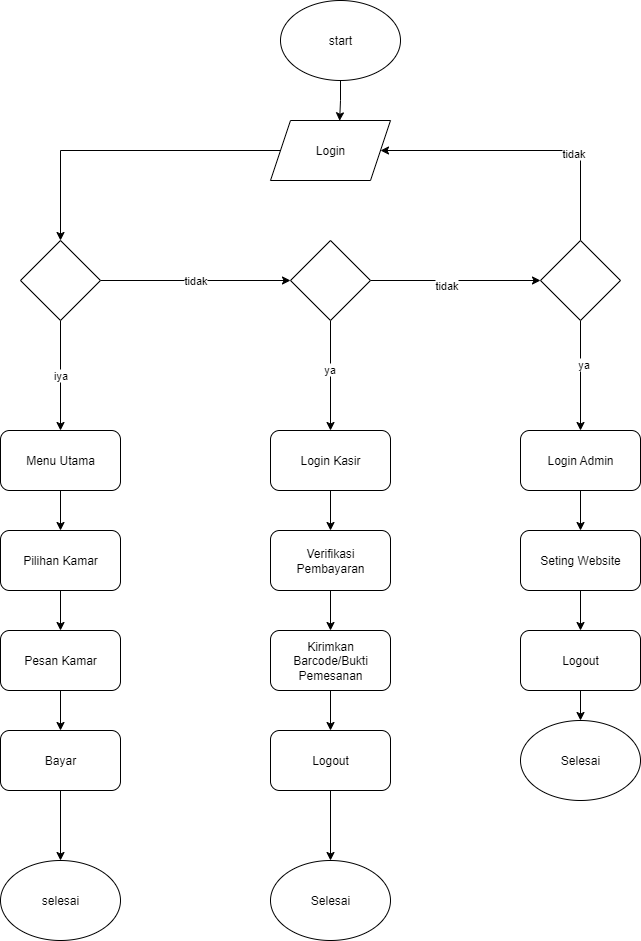

The diagram above was exported from draw.io. Its source (the exported page's mxGraphModel, read from the mxfile embedded in the PNG):
<mxGraphModel dx="1737" dy="1013" grid="1" gridSize="10" guides="1" tooltips="1" connect="1" arrows="1" fold="1" page="1" pageScale="1" pageWidth="850" pageHeight="1100" math="0" shadow="0">
  <root>
    <mxCell id="0" />
    <mxCell id="1" parent="0" />
    <mxCell id="0tehp4zVGJ6giMGw-Xu6-1" value="Selesai" style="ellipse;whiteSpace=wrap;html=1;" vertex="1" parent="1">
      <mxGeometry x="650" y="750" width="120" height="80" as="geometry" />
    </mxCell>
    <mxCell id="0tehp4zVGJ6giMGw-Xu6-2" value="Selesai" style="ellipse;whiteSpace=wrap;html=1;" vertex="1" parent="1">
      <mxGeometry x="400" y="890" width="120" height="80" as="geometry" />
    </mxCell>
    <mxCell id="0tehp4zVGJ6giMGw-Xu6-3" style="edgeStyle=orthogonalEdgeStyle;rounded=0;orthogonalLoop=1;jettySize=auto;html=1;entryX=0.5;entryY=0;entryDx=0;entryDy=0;" edge="1" parent="1" source="0tehp4zVGJ6giMGw-Xu6-4" target="0tehp4zVGJ6giMGw-Xu6-7">
      <mxGeometry relative="1" as="geometry" />
    </mxCell>
    <mxCell id="0tehp4zVGJ6giMGw-Xu6-4" value="Login" style="shape=parallelogram;perimeter=parallelogramPerimeter;whiteSpace=wrap;html=1;fixedSize=1;" vertex="1" parent="1">
      <mxGeometry x="400" y="150" width="120" height="60" as="geometry" />
    </mxCell>
    <mxCell id="0tehp4zVGJ6giMGw-Xu6-5" value="iya" style="edgeStyle=orthogonalEdgeStyle;rounded=0;orthogonalLoop=1;jettySize=auto;html=1;entryX=0.5;entryY=0;entryDx=0;entryDy=0;" edge="1" parent="1" source="0tehp4zVGJ6giMGw-Xu6-7" target="0tehp4zVGJ6giMGw-Xu6-9">
      <mxGeometry relative="1" as="geometry">
        <mxPoint x="80" y="450" as="targetPoint" />
      </mxGeometry>
    </mxCell>
    <mxCell id="0tehp4zVGJ6giMGw-Xu6-6" value="tidak" style="edgeStyle=orthogonalEdgeStyle;rounded=0;orthogonalLoop=1;jettySize=auto;html=1;entryX=0;entryY=0.5;entryDx=0;entryDy=0;" edge="1" parent="1" source="0tehp4zVGJ6giMGw-Xu6-7" target="0tehp4zVGJ6giMGw-Xu6-31">
      <mxGeometry relative="1" as="geometry">
        <mxPoint x="420" y="290" as="targetPoint" />
      </mxGeometry>
    </mxCell>
    <mxCell id="0tehp4zVGJ6giMGw-Xu6-7" value="" style="rhombus;whiteSpace=wrap;html=1;" vertex="1" parent="1">
      <mxGeometry x="150" y="270" width="80" height="80" as="geometry" />
    </mxCell>
    <mxCell id="0tehp4zVGJ6giMGw-Xu6-8" value="" style="edgeStyle=orthogonalEdgeStyle;rounded=0;orthogonalLoop=1;jettySize=auto;html=1;" edge="1" parent="1" source="0tehp4zVGJ6giMGw-Xu6-9" target="0tehp4zVGJ6giMGw-Xu6-11">
      <mxGeometry relative="1" as="geometry" />
    </mxCell>
    <mxCell id="0tehp4zVGJ6giMGw-Xu6-9" value="Menu Utama" style="rounded=1;whiteSpace=wrap;html=1;" vertex="1" parent="1">
      <mxGeometry x="130" y="460" width="120" height="60" as="geometry" />
    </mxCell>
    <mxCell id="0tehp4zVGJ6giMGw-Xu6-10" value="" style="edgeStyle=orthogonalEdgeStyle;rounded=0;orthogonalLoop=1;jettySize=auto;html=1;" edge="1" parent="1" source="0tehp4zVGJ6giMGw-Xu6-11" target="0tehp4zVGJ6giMGw-Xu6-13">
      <mxGeometry relative="1" as="geometry" />
    </mxCell>
    <mxCell id="0tehp4zVGJ6giMGw-Xu6-11" value="Pilihan Kamar" style="whiteSpace=wrap;html=1;rounded=1;" vertex="1" parent="1">
      <mxGeometry x="130" y="560" width="120" height="60" as="geometry" />
    </mxCell>
    <mxCell id="0tehp4zVGJ6giMGw-Xu6-12" value="" style="edgeStyle=orthogonalEdgeStyle;rounded=0;orthogonalLoop=1;jettySize=auto;html=1;" edge="1" parent="1" source="0tehp4zVGJ6giMGw-Xu6-13" target="0tehp4zVGJ6giMGw-Xu6-15">
      <mxGeometry relative="1" as="geometry" />
    </mxCell>
    <mxCell id="0tehp4zVGJ6giMGw-Xu6-13" value="Pesan Kamar" style="whiteSpace=wrap;html=1;rounded=1;" vertex="1" parent="1">
      <mxGeometry x="130" y="660" width="120" height="60" as="geometry" />
    </mxCell>
    <mxCell id="0tehp4zVGJ6giMGw-Xu6-14" value="" style="edgeStyle=orthogonalEdgeStyle;rounded=0;orthogonalLoop=1;jettySize=auto;html=1;" edge="1" parent="1" source="0tehp4zVGJ6giMGw-Xu6-15" target="0tehp4zVGJ6giMGw-Xu6-16">
      <mxGeometry relative="1" as="geometry" />
    </mxCell>
    <mxCell id="0tehp4zVGJ6giMGw-Xu6-15" value="Bayar" style="whiteSpace=wrap;html=1;rounded=1;" vertex="1" parent="1">
      <mxGeometry x="130" y="760" width="120" height="60" as="geometry" />
    </mxCell>
    <mxCell id="0tehp4zVGJ6giMGw-Xu6-16" value="selesai" style="ellipse;whiteSpace=wrap;html=1;rounded=1;" vertex="1" parent="1">
      <mxGeometry x="130" y="890" width="120" height="80" as="geometry" />
    </mxCell>
    <mxCell id="0tehp4zVGJ6giMGw-Xu6-17" value="" style="edgeStyle=orthogonalEdgeStyle;rounded=0;orthogonalLoop=1;jettySize=auto;html=1;" edge="1" parent="1" source="0tehp4zVGJ6giMGw-Xu6-18" target="0tehp4zVGJ6giMGw-Xu6-40">
      <mxGeometry relative="1" as="geometry" />
    </mxCell>
    <mxCell id="0tehp4zVGJ6giMGw-Xu6-18" value="&lt;div&gt;Login Admin&lt;/div&gt;" style="rounded=1;whiteSpace=wrap;html=1;" vertex="1" parent="1">
      <mxGeometry x="650" y="460" width="120" height="60" as="geometry" />
    </mxCell>
    <mxCell id="0tehp4zVGJ6giMGw-Xu6-19" style="edgeStyle=orthogonalEdgeStyle;rounded=0;orthogonalLoop=1;jettySize=auto;html=1;entryX=0.5;entryY=0;entryDx=0;entryDy=0;" edge="1" parent="1" source="0tehp4zVGJ6giMGw-Xu6-20" target="0tehp4zVGJ6giMGw-Xu6-1">
      <mxGeometry relative="1" as="geometry" />
    </mxCell>
    <mxCell id="0tehp4zVGJ6giMGw-Xu6-20" value="Logout" style="whiteSpace=wrap;html=1;rounded=1;" vertex="1" parent="1">
      <mxGeometry x="650" y="660" width="120" height="60" as="geometry" />
    </mxCell>
    <mxCell id="0tehp4zVGJ6giMGw-Xu6-21" value="" style="edgeStyle=orthogonalEdgeStyle;rounded=0;orthogonalLoop=1;jettySize=auto;html=1;" edge="1" parent="1" source="0tehp4zVGJ6giMGw-Xu6-22" target="0tehp4zVGJ6giMGw-Xu6-24">
      <mxGeometry relative="1" as="geometry" />
    </mxCell>
    <mxCell id="0tehp4zVGJ6giMGw-Xu6-22" value="Verifikasi Pembayaran" style="whiteSpace=wrap;html=1;rounded=1;" vertex="1" parent="1">
      <mxGeometry x="400" y="560" width="120" height="60" as="geometry" />
    </mxCell>
    <mxCell id="0tehp4zVGJ6giMGw-Xu6-23" value="" style="edgeStyle=orthogonalEdgeStyle;rounded=0;orthogonalLoop=1;jettySize=auto;html=1;" edge="1" parent="1" source="0tehp4zVGJ6giMGw-Xu6-24" target="0tehp4zVGJ6giMGw-Xu6-26">
      <mxGeometry relative="1" as="geometry" />
    </mxCell>
    <mxCell id="0tehp4zVGJ6giMGw-Xu6-24" value="Kirimkan Barcode/Bukti Pemesanan" style="whiteSpace=wrap;html=1;rounded=1;" vertex="1" parent="1">
      <mxGeometry x="400" y="660" width="120" height="60" as="geometry" />
    </mxCell>
    <mxCell id="0tehp4zVGJ6giMGw-Xu6-25" style="edgeStyle=orthogonalEdgeStyle;rounded=0;orthogonalLoop=1;jettySize=auto;html=1;entryX=0.5;entryY=0;entryDx=0;entryDy=0;" edge="1" parent="1" source="0tehp4zVGJ6giMGw-Xu6-26" target="0tehp4zVGJ6giMGw-Xu6-2">
      <mxGeometry relative="1" as="geometry">
        <mxPoint x="460" y="825" as="targetPoint" />
      </mxGeometry>
    </mxCell>
    <mxCell id="0tehp4zVGJ6giMGw-Xu6-26" value="Logout" style="whiteSpace=wrap;html=1;rounded=1;" vertex="1" parent="1">
      <mxGeometry x="400" y="760" width="120" height="60" as="geometry" />
    </mxCell>
    <mxCell id="0tehp4zVGJ6giMGw-Xu6-27" style="edgeStyle=orthogonalEdgeStyle;rounded=0;orthogonalLoop=1;jettySize=auto;html=1;entryX=0;entryY=0.5;entryDx=0;entryDy=0;" edge="1" parent="1" source="0tehp4zVGJ6giMGw-Xu6-31" target="0tehp4zVGJ6giMGw-Xu6-38">
      <mxGeometry relative="1" as="geometry" />
    </mxCell>
    <mxCell id="0tehp4zVGJ6giMGw-Xu6-28" value="tidak" style="edgeLabel;html=1;align=center;verticalAlign=middle;resizable=0;points=[];" vertex="1" connectable="0" parent="0tehp4zVGJ6giMGw-Xu6-27">
      <mxGeometry x="-0.1176" y="-4" relative="1" as="geometry">
        <mxPoint as="offset" />
      </mxGeometry>
    </mxCell>
    <mxCell id="0tehp4zVGJ6giMGw-Xu6-29" style="edgeStyle=orthogonalEdgeStyle;rounded=0;orthogonalLoop=1;jettySize=auto;html=1;entryX=0.5;entryY=0;entryDx=0;entryDy=0;" edge="1" parent="1" source="0tehp4zVGJ6giMGw-Xu6-31" target="0tehp4zVGJ6giMGw-Xu6-33">
      <mxGeometry relative="1" as="geometry" />
    </mxCell>
    <mxCell id="0tehp4zVGJ6giMGw-Xu6-30" value="ya" style="edgeLabel;html=1;align=center;verticalAlign=middle;resizable=0;points=[];" vertex="1" connectable="0" parent="0tehp4zVGJ6giMGw-Xu6-29">
      <mxGeometry x="-0.15" y="-2" relative="1" as="geometry">
        <mxPoint y="1" as="offset" />
      </mxGeometry>
    </mxCell>
    <mxCell id="0tehp4zVGJ6giMGw-Xu6-31" value="" style="rhombus;whiteSpace=wrap;html=1;" vertex="1" parent="1">
      <mxGeometry x="420" y="270" width="80" height="80" as="geometry" />
    </mxCell>
    <mxCell id="0tehp4zVGJ6giMGw-Xu6-32" style="edgeStyle=orthogonalEdgeStyle;rounded=0;orthogonalLoop=1;jettySize=auto;html=1;entryX=0.5;entryY=0;entryDx=0;entryDy=0;" edge="1" parent="1" source="0tehp4zVGJ6giMGw-Xu6-33" target="0tehp4zVGJ6giMGw-Xu6-22">
      <mxGeometry relative="1" as="geometry">
        <mxPoint x="460" y="570" as="targetPoint" />
      </mxGeometry>
    </mxCell>
    <mxCell id="0tehp4zVGJ6giMGw-Xu6-33" value="Login Kasir" style="rounded=1;whiteSpace=wrap;html=1;" vertex="1" parent="1">
      <mxGeometry x="400" y="460" width="120" height="60" as="geometry" />
    </mxCell>
    <mxCell id="0tehp4zVGJ6giMGw-Xu6-34" style="edgeStyle=orthogonalEdgeStyle;rounded=0;orthogonalLoop=1;jettySize=auto;html=1;entryX=0.5;entryY=0;entryDx=0;entryDy=0;" edge="1" parent="1" source="0tehp4zVGJ6giMGw-Xu6-38" target="0tehp4zVGJ6giMGw-Xu6-18">
      <mxGeometry relative="1" as="geometry" />
    </mxCell>
    <mxCell id="0tehp4zVGJ6giMGw-Xu6-35" value="ya" style="edgeLabel;html=1;align=center;verticalAlign=middle;resizable=0;points=[];" vertex="1" connectable="0" parent="0tehp4zVGJ6giMGw-Xu6-34">
      <mxGeometry x="-0.2263" y="2" relative="1" as="geometry">
        <mxPoint as="offset" />
      </mxGeometry>
    </mxCell>
    <mxCell id="0tehp4zVGJ6giMGw-Xu6-36" style="edgeStyle=orthogonalEdgeStyle;rounded=0;orthogonalLoop=1;jettySize=auto;html=1;entryX=1;entryY=0.5;entryDx=0;entryDy=0;" edge="1" parent="1" source="0tehp4zVGJ6giMGw-Xu6-38" target="0tehp4zVGJ6giMGw-Xu6-4">
      <mxGeometry relative="1" as="geometry">
        <Array as="points">
          <mxPoint x="710" y="180" />
        </Array>
      </mxGeometry>
    </mxCell>
    <mxCell id="0tehp4zVGJ6giMGw-Xu6-37" value="tidak" style="edgeLabel;html=1;align=center;verticalAlign=middle;resizable=0;points=[];" vertex="1" connectable="0" parent="0tehp4zVGJ6giMGw-Xu6-36">
      <mxGeometry x="-0.3328" y="2" relative="1" as="geometry">
        <mxPoint x="-1" as="offset" />
      </mxGeometry>
    </mxCell>
    <mxCell id="0tehp4zVGJ6giMGw-Xu6-38" value="" style="rhombus;whiteSpace=wrap;html=1;" vertex="1" parent="1">
      <mxGeometry x="670" y="270" width="80" height="80" as="geometry" />
    </mxCell>
    <mxCell id="0tehp4zVGJ6giMGw-Xu6-39" style="edgeStyle=orthogonalEdgeStyle;rounded=0;orthogonalLoop=1;jettySize=auto;html=1;" edge="1" parent="1" source="0tehp4zVGJ6giMGw-Xu6-40" target="0tehp4zVGJ6giMGw-Xu6-20">
      <mxGeometry relative="1" as="geometry" />
    </mxCell>
    <mxCell id="0tehp4zVGJ6giMGw-Xu6-40" value="Seting Website" style="whiteSpace=wrap;html=1;rounded=1;" vertex="1" parent="1">
      <mxGeometry x="650" y="560" width="120" height="60" as="geometry" />
    </mxCell>
    <mxCell id="0tehp4zVGJ6giMGw-Xu6-41" value="start" style="ellipse;whiteSpace=wrap;html=1;" vertex="1" parent="1">
      <mxGeometry x="410" y="30" width="120" height="80" as="geometry" />
    </mxCell>
    <mxCell id="0tehp4zVGJ6giMGw-Xu6-42" style="edgeStyle=orthogonalEdgeStyle;rounded=0;orthogonalLoop=1;jettySize=auto;html=1;entryX=0.576;entryY=0.005;entryDx=0;entryDy=0;entryPerimeter=0;" edge="1" parent="1" source="0tehp4zVGJ6giMGw-Xu6-41" target="0tehp4zVGJ6giMGw-Xu6-4">
      <mxGeometry relative="1" as="geometry" />
    </mxCell>
  </root>
</mxGraphModel>